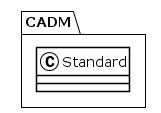

The diagram above was rendered by PlantUML. Its source (embedded in the PNG):
@startuml
!theme plain
package CADM {
class Standard {
}
}
@enduml